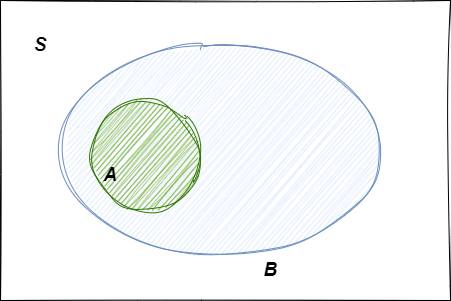

The diagram above was exported from draw.io. Its source (the exported page's mxGraphModel, read from the mxfile embedded in the PNG):
<mxGraphModel dx="1434" dy="772" grid="1" gridSize="10" guides="1" tooltips="1" connect="1" arrows="1" fold="1" page="1" pageScale="1" pageWidth="827" pageHeight="1169" math="0" shadow="0">
  <root>
    <mxCell id="0" />
    <mxCell id="1" parent="0" />
    <mxCell id="rr5DIMxh56Jif6y-IvN--2" value="" style="rounded=0;whiteSpace=wrap;html=1;sketch=1;curveFitting=1;jiggle=2;" vertex="1" parent="1">
      <mxGeometry x="130" y="100" width="450" height="300" as="geometry" />
    </mxCell>
    <mxCell id="rr5DIMxh56Jif6y-IvN--3" value="" style="ellipse;whiteSpace=wrap;html=1;sketch=1;curveFitting=1;jiggle=2;fillColor=#dae8fc;strokeColor=#6c8ebf;" vertex="1" parent="1">
      <mxGeometry x="190" y="145" width="320" height="210" as="geometry" />
    </mxCell>
    <mxCell id="rr5DIMxh56Jif6y-IvN--4" value="&lt;font style=&quot;font-size: 19px;&quot;&gt;&lt;b&gt;&lt;i&gt;B&lt;/i&gt;&lt;/b&gt;&lt;/font&gt;" style="text;html=1;align=center;verticalAlign=middle;whiteSpace=wrap;rounded=0;sketch=1;curveFitting=1;jiggle=2;" vertex="1" parent="1">
      <mxGeometry x="370" y="355" width="60" height="30" as="geometry" />
    </mxCell>
    <mxCell id="rr5DIMxh56Jif6y-IvN--5" value="" style="ellipse;whiteSpace=wrap;html=1;aspect=fixed;sketch=1;curveFitting=1;jiggle=2;fillColor=#60a917;strokeColor=#2D7600;fontColor=#ffffff;" vertex="1" parent="1">
      <mxGeometry x="220" y="200" width="110" height="110" as="geometry" />
    </mxCell>
    <mxCell id="rr5DIMxh56Jif6y-IvN--6" value="&lt;b&gt;&lt;i&gt;&lt;font style=&quot;font-size: 19px;&quot;&gt;S&lt;/font&gt;&lt;/i&gt;&lt;/b&gt;" style="text;html=1;align=center;verticalAlign=middle;whiteSpace=wrap;rounded=0;sketch=1;curveFitting=1;jiggle=2;" vertex="1" parent="1">
      <mxGeometry x="140" y="130" width="60" height="30" as="geometry" />
    </mxCell>
    <mxCell id="rr5DIMxh56Jif6y-IvN--7" value="&lt;span style=&quot;font-size: 19px;&quot;&gt;&lt;b&gt;&lt;i&gt;A&lt;/i&gt;&lt;/b&gt;&lt;/span&gt;" style="text;html=1;align=center;verticalAlign=middle;whiteSpace=wrap;rounded=0;sketch=1;curveFitting=1;jiggle=2;" vertex="1" parent="1">
      <mxGeometry x="210" y="260" width="60" height="30" as="geometry" />
    </mxCell>
  </root>
</mxGraphModel>